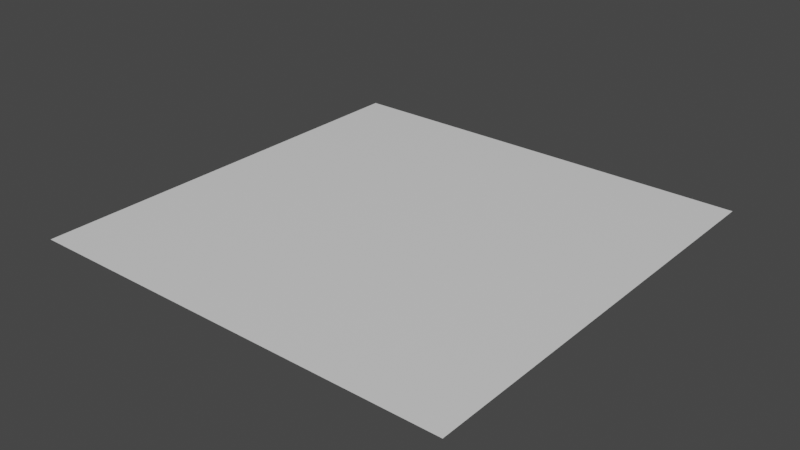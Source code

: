 # Source: single_tile_plane.blend  (saved by Blender 2.81.16; exported with 4.5.12 LTS)
import bpy
from mathutils import Matrix  # noqa: F401  (used for matrix-valued properties, if any)

bpy.ops.wm.read_factory_settings(use_empty=True)
scene = bpy.context.scene
scene.name = 'Scene'

# ---- collections
col_collection = bpy.data.collections.new('Collection'); scene.collection.children.link(col_collection)

# ---- materials (node trees are filled in below, after node groups)
mat_material = bpy.data.materials.new('Material')
mat_material.alpha_threshold = 0.0
mat_material.use_transparent_shadow = False
mat_material.line_color = (0.0, 0.0, 0.0, 1.0)

# ---- material node trees
mat_material.use_nodes = True; mat_material.node_tree.nodes.clear()
_N = mat_material.node_tree.nodes; _L = mat_material.node_tree.links
n0 = _N.new('ShaderNodeOutputMaterial'); n0.name = 'Material Output'; n0.location = (300, 300)
n1 = _N.new('ShaderNodeBsdfPrincipled'); n1.name = 'Principled BSDF'; n1.location = (10, 300)
n1.distribution = 'GGX'
n1.subsurface_method = 'BURLEY'
n1.inputs[2].default_value = 0.4
n1.inputs[3].default_value = 1.45
n1.inputs[27].default_value = (0.0, 0.0, 0.0, 1.0)
n1.inputs[28].default_value = 1.0
_L.new(n1.outputs[0], n0.inputs[0])
n0.is_active_output = True

# ---- world
world_world = bpy.data.worlds.new('World'); scene.world = world_world
world_world.use_nodes = True; world_world.node_tree.nodes.clear()
_N = world_world.node_tree.nodes; _L = world_world.node_tree.links
n0 = _N.new('ShaderNodeOutputWorld'); n0.name = 'World Output'; n0.location = (300, 300)
n1 = _N.new('ShaderNodeBackground'); n1.name = 'Background'; n1.location = (10, 300)
n1.inputs[0].default_value = (0.05088, 0.05088, 0.05088, 1.0)
_L.new(n1.outputs[0], n0.inputs[0])
n0.is_active_output = True
world_world.color = (0.05088, 0.05088, 0.05088)
world_world.use_sun_shadow = False
world_world.sun_shadow_jitter_overblur = 0.0

# ---- meshes
me_cube = bpy.data.meshes.new('Cube')
me_cube.from_pydata([(0.5, 4.371e-08, -0.5), (0.5, -4.371e-08, 0.5), (-0.5, 4.371e-08, -0.5), (-0.5, -4.371e-08, 0.5)], [], [(0, 2, 3, 1)])
_uv = me_cube.uv_layers.new(name='UVMap')
_uv.uv.foreach_set('vector', [0.625, 0.5, 0.875, 0.5, 0.875, 0.75, 0.625, 0.75])
me_cube.materials.append(mat_material)
me_cube.use_remesh_preserve_volume = False
me_cube.use_remesh_preserve_attributes = False
me_cube.use_mirror_vertex_groups = False
me_cube.update()

# ---- objects
ob_single_tile_plane = bpy.data.objects.new('single tile plane', me_cube)

# ---- transforms, parenting, visibility, modifiers, constraints
ob_single_tile_plane.location = (0.0, 0.0, 0.0)
ob_single_tile_plane.rotation_euler = (-1.571, 0.0, 0.0)
ob_single_tile_plane.lock_rotations_4d = False
ob_single_tile_plane.empty_display_type = 'ARROWS'
ob_single_tile_plane.lineart.crease_threshold = 0.0

# ---- collection membership
col_collection.objects.link(ob_single_tile_plane)

# ---- scene / render settings (as saved in the file)
scene.frame_start = 1; scene.frame_end = 250; scene.frame_set(1)
scene.render.engine = 'BLENDER_EEVEE_NEXT'
scene.cycles.use_denoising = False
scene.cycles.samples = 128
scene.cycles.sampling_pattern = 'TABULATED_SOBOL'
scene.cycles.use_adaptive_sampling = False
scene.cycles.use_light_tree = False
scene.view_settings.view_transform = 'Filmic'
bpy.context.view_layer.update()

# ---- added for rendering (the .blend has no active camera and no usable light): camera, sun
cam_auto = bpy.data.cameras.new('AutoCamera')
cam_auto.lens = 50.0
cam_auto.sensor_width = 36.0
cam_auto.clip_end = 1000.0
ob_auto_camera = bpy.data.objects.new('AutoCamera', cam_auto)
scene.collection.objects.link(ob_auto_camera)
ob_auto_camera.location = (1.30847, -1.57016, 1.04677)
ob_auto_camera.rotation_euler = (1.09748, -7.21219e-08, 0.694738)
scene.camera = ob_auto_camera
light_auto_sun = bpy.data.lights.new('AutoSun', 'SUN')
light_auto_sun.energy = 3.0
light_auto_sun.angle = 0.0523599
ob_auto_sun = bpy.data.objects.new('AutoSun', light_auto_sun)
scene.collection.objects.link(ob_auto_sun)
ob_auto_sun.rotation_euler = (0.872665, 0.174533, 0.523599)
bpy.context.view_layer.update()
